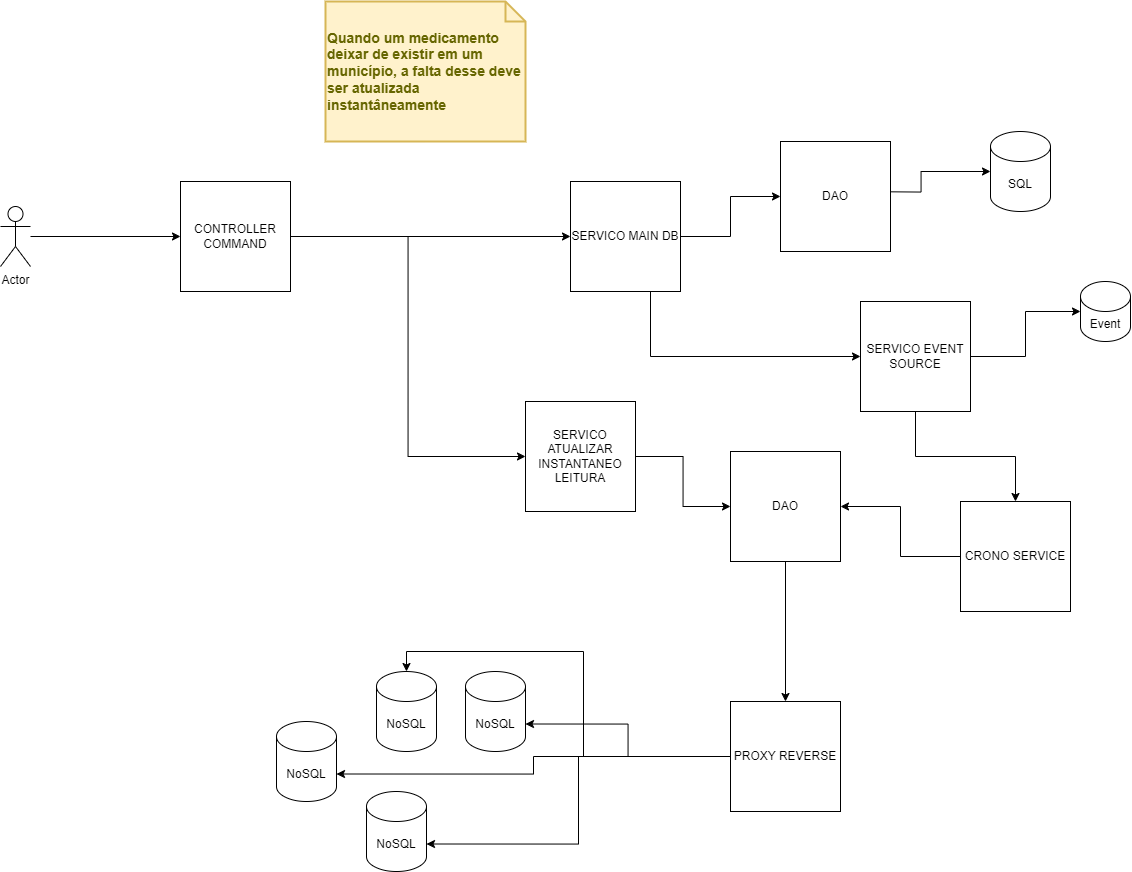

The diagram above was exported from draw.io. Its source (the exported page's mxGraphModel, read from the mxfile embedded in the PNG):
<mxGraphModel dx="2420" dy="889" grid="1" gridSize="10" guides="1" tooltips="1" connect="1" arrows="1" fold="1" page="1" pageScale="1" pageWidth="827" pageHeight="1169" math="0" shadow="0">
  <root>
    <mxCell id="0" />
    <mxCell id="1" parent="0" />
    <mxCell id="NQw6Hd6x37s5PAKox_dn-4" value="NoSQL" style="shape=cylinder3;whiteSpace=wrap;html=1;boundedLbl=1;backgroundOutline=1;size=15;" parent="1" vertex="1">
      <mxGeometry x="46" y="940" width="60" height="80" as="geometry" />
    </mxCell>
    <mxCell id="NQw6Hd6x37s5PAKox_dn-24" value="NoSQL" style="shape=cylinder3;whiteSpace=wrap;html=1;boundedLbl=1;backgroundOutline=1;size=15;" parent="1" vertex="1">
      <mxGeometry x="-54" y="990" width="60" height="80" as="geometry" />
    </mxCell>
    <mxCell id="NQw6Hd6x37s5PAKox_dn-25" value="NoSQL" style="shape=cylinder3;whiteSpace=wrap;html=1;boundedLbl=1;backgroundOutline=1;size=15;" parent="1" vertex="1">
      <mxGeometry x="135" y="940" width="60" height="80" as="geometry" />
    </mxCell>
    <mxCell id="NQw6Hd6x37s5PAKox_dn-26" value="NoSQL" style="shape=cylinder3;whiteSpace=wrap;html=1;boundedLbl=1;backgroundOutline=1;size=15;" parent="1" vertex="1">
      <mxGeometry x="36" y="1060" width="60" height="80" as="geometry" />
    </mxCell>
    <mxCell id="3Uv3yXqBPaLRGWmXolmj-7" value="&lt;b&gt;Quando um medicamento deixar de existir em um município, a falta desse deve ser atualizada instantâneamente&lt;/b&gt;" style="shape=note;strokeWidth=2;fontSize=14;size=20;whiteSpace=wrap;html=1;fillColor=#fff2cc;strokeColor=#d6b656;fontColor=#666600;align=left;" parent="1" vertex="1">
      <mxGeometry x="-5" y="270" width="200" height="140" as="geometry" />
    </mxCell>
    <mxCell id="3Uv3yXqBPaLRGWmXolmj-11" value="SQL" style="shape=cylinder3;whiteSpace=wrap;html=1;boundedLbl=1;backgroundOutline=1;size=15;" parent="1" vertex="1">
      <mxGeometry x="660" y="400" width="60" height="80" as="geometry" />
    </mxCell>
    <mxCell id="3Uv3yXqBPaLRGWmXolmj-17" style="edgeStyle=orthogonalEdgeStyle;rounded=0;orthogonalLoop=1;jettySize=auto;html=1;entryX=0;entryY=0.5;entryDx=0;entryDy=0;" parent="1" source="3Uv3yXqBPaLRGWmXolmj-12" target="3Uv3yXqBPaLRGWmXolmj-23" edge="1">
      <mxGeometry relative="1" as="geometry">
        <mxPoint x="90" y="505" as="targetPoint" />
      </mxGeometry>
    </mxCell>
    <mxCell id="CKF0EORNoi1N_CV8h4S7-2" style="edgeStyle=orthogonalEdgeStyle;rounded=0;orthogonalLoop=1;jettySize=auto;html=1;entryX=0;entryY=0.5;entryDx=0;entryDy=0;" edge="1" parent="1" source="3Uv3yXqBPaLRGWmXolmj-12" target="3Uv3yXqBPaLRGWmXolmj-27">
      <mxGeometry relative="1" as="geometry" />
    </mxCell>
    <mxCell id="3Uv3yXqBPaLRGWmXolmj-12" value="CONTROLLER COMMAND" style="whiteSpace=wrap;html=1;aspect=fixed;" parent="1" vertex="1">
      <mxGeometry x="-150" y="450" width="110" height="110" as="geometry" />
    </mxCell>
    <mxCell id="3Uv3yXqBPaLRGWmXolmj-20" style="edgeStyle=orthogonalEdgeStyle;rounded=0;orthogonalLoop=1;jettySize=auto;html=1;entryX=0;entryY=0.5;entryDx=0;entryDy=0;entryPerimeter=0;" parent="1" target="3Uv3yXqBPaLRGWmXolmj-11" edge="1">
      <mxGeometry relative="1" as="geometry">
        <mxPoint x="520" y="460" as="sourcePoint" />
      </mxGeometry>
    </mxCell>
    <mxCell id="3Uv3yXqBPaLRGWmXolmj-30" style="edgeStyle=orthogonalEdgeStyle;rounded=0;orthogonalLoop=1;jettySize=auto;html=1;entryX=0.5;entryY=0;entryDx=0;entryDy=0;" parent="1" source="3Uv3yXqBPaLRGWmXolmj-22" target="3Uv3yXqBPaLRGWmXolmj-31" edge="1">
      <mxGeometry relative="1" as="geometry">
        <mxPoint x="470" y="1010" as="targetPoint" />
      </mxGeometry>
    </mxCell>
    <mxCell id="3Uv3yXqBPaLRGWmXolmj-22" value="DAO" style="whiteSpace=wrap;html=1;aspect=fixed;" parent="1" vertex="1">
      <mxGeometry x="400" y="720" width="110" height="110" as="geometry" />
    </mxCell>
    <mxCell id="3Uv3yXqBPaLRGWmXolmj-26" style="edgeStyle=orthogonalEdgeStyle;rounded=0;orthogonalLoop=1;jettySize=auto;html=1;entryX=0;entryY=0.5;entryDx=0;entryDy=0;" parent="1" source="3Uv3yXqBPaLRGWmXolmj-23" target="3Uv3yXqBPaLRGWmXolmj-24" edge="1">
      <mxGeometry relative="1" as="geometry" />
    </mxCell>
    <mxCell id="3Uv3yXqBPaLRGWmXolmj-37" style="edgeStyle=orthogonalEdgeStyle;rounded=0;orthogonalLoop=1;jettySize=auto;html=1;entryX=0;entryY=0.5;entryDx=0;entryDy=0;" parent="1" source="3Uv3yXqBPaLRGWmXolmj-23" target="3Uv3yXqBPaLRGWmXolmj-36" edge="1">
      <mxGeometry relative="1" as="geometry">
        <Array as="points">
          <mxPoint x="320" y="625" />
        </Array>
      </mxGeometry>
    </mxCell>
    <mxCell id="3Uv3yXqBPaLRGWmXolmj-23" value="SERVICO MAIN DB" style="whiteSpace=wrap;html=1;aspect=fixed;" parent="1" vertex="1">
      <mxGeometry x="240" y="450" width="110" height="110" as="geometry" />
    </mxCell>
    <mxCell id="3Uv3yXqBPaLRGWmXolmj-24" value="DAO" style="whiteSpace=wrap;html=1;aspect=fixed;" parent="1" vertex="1">
      <mxGeometry x="450" y="410" width="110" height="110" as="geometry" />
    </mxCell>
    <mxCell id="3Uv3yXqBPaLRGWmXolmj-29" style="edgeStyle=orthogonalEdgeStyle;rounded=0;orthogonalLoop=1;jettySize=auto;html=1;entryX=0;entryY=0.5;entryDx=0;entryDy=0;" parent="1" source="3Uv3yXqBPaLRGWmXolmj-27" target="3Uv3yXqBPaLRGWmXolmj-22" edge="1">
      <mxGeometry relative="1" as="geometry" />
    </mxCell>
    <mxCell id="3Uv3yXqBPaLRGWmXolmj-27" value="SERVICO ATUALIZAR INSTANTANEO LEITURA" style="whiteSpace=wrap;html=1;aspect=fixed;" parent="1" vertex="1">
      <mxGeometry x="195" y="670" width="110" height="110" as="geometry" />
    </mxCell>
    <mxCell id="3Uv3yXqBPaLRGWmXolmj-31" value="PROXY REVERSE" style="whiteSpace=wrap;html=1;aspect=fixed;" parent="1" vertex="1">
      <mxGeometry x="400" y="970" width="110" height="110" as="geometry" />
    </mxCell>
    <mxCell id="3Uv3yXqBPaLRGWmXolmj-32" style="edgeStyle=orthogonalEdgeStyle;rounded=0;orthogonalLoop=1;jettySize=auto;html=1;entryX=0.5;entryY=0;entryDx=0;entryDy=0;entryPerimeter=0;" parent="1" source="3Uv3yXqBPaLRGWmXolmj-31" target="NQw6Hd6x37s5PAKox_dn-4" edge="1">
      <mxGeometry relative="1" as="geometry" />
    </mxCell>
    <mxCell id="3Uv3yXqBPaLRGWmXolmj-33" style="edgeStyle=orthogonalEdgeStyle;rounded=0;orthogonalLoop=1;jettySize=auto;html=1;entryX=1;entryY=0;entryDx=0;entryDy=52.5;entryPerimeter=0;" parent="1" source="3Uv3yXqBPaLRGWmXolmj-31" target="NQw6Hd6x37s5PAKox_dn-25" edge="1">
      <mxGeometry relative="1" as="geometry" />
    </mxCell>
    <mxCell id="3Uv3yXqBPaLRGWmXolmj-34" style="edgeStyle=orthogonalEdgeStyle;rounded=0;orthogonalLoop=1;jettySize=auto;html=1;entryX=1;entryY=0;entryDx=0;entryDy=52.5;entryPerimeter=0;" parent="1" source="3Uv3yXqBPaLRGWmXolmj-31" target="NQw6Hd6x37s5PAKox_dn-26" edge="1">
      <mxGeometry relative="1" as="geometry" />
    </mxCell>
    <mxCell id="3Uv3yXqBPaLRGWmXolmj-35" style="edgeStyle=orthogonalEdgeStyle;rounded=0;orthogonalLoop=1;jettySize=auto;html=1;entryX=1;entryY=0;entryDx=0;entryDy=52.5;entryPerimeter=0;" parent="1" source="3Uv3yXqBPaLRGWmXolmj-31" target="NQw6Hd6x37s5PAKox_dn-24" edge="1">
      <mxGeometry relative="1" as="geometry" />
    </mxCell>
    <mxCell id="3Uv3yXqBPaLRGWmXolmj-44" style="edgeStyle=orthogonalEdgeStyle;rounded=0;orthogonalLoop=1;jettySize=auto;html=1;" parent="1" source="3Uv3yXqBPaLRGWmXolmj-36" target="3Uv3yXqBPaLRGWmXolmj-43" edge="1">
      <mxGeometry relative="1" as="geometry" />
    </mxCell>
    <mxCell id="3Uv3yXqBPaLRGWmXolmj-36" value="SERVICO EVENT SOURCE" style="whiteSpace=wrap;html=1;aspect=fixed;" parent="1" vertex="1">
      <mxGeometry x="530" y="570" width="110" height="110" as="geometry" />
    </mxCell>
    <mxCell id="3Uv3yXqBPaLRGWmXolmj-38" value="Event" style="shape=cylinder3;whiteSpace=wrap;html=1;boundedLbl=1;backgroundOutline=1;size=15;" parent="1" vertex="1">
      <mxGeometry x="750" y="550" width="50" height="60" as="geometry" />
    </mxCell>
    <mxCell id="3Uv3yXqBPaLRGWmXolmj-39" style="edgeStyle=orthogonalEdgeStyle;rounded=0;orthogonalLoop=1;jettySize=auto;html=1;entryX=0;entryY=0.5;entryDx=0;entryDy=0;entryPerimeter=0;" parent="1" source="3Uv3yXqBPaLRGWmXolmj-36" target="3Uv3yXqBPaLRGWmXolmj-38" edge="1">
      <mxGeometry relative="1" as="geometry" />
    </mxCell>
    <mxCell id="3Uv3yXqBPaLRGWmXolmj-42" style="edgeStyle=orthogonalEdgeStyle;rounded=0;orthogonalLoop=1;jettySize=auto;html=1;entryX=0;entryY=0.5;entryDx=0;entryDy=0;" parent="1" source="3Uv3yXqBPaLRGWmXolmj-41" target="3Uv3yXqBPaLRGWmXolmj-12" edge="1">
      <mxGeometry relative="1" as="geometry" />
    </mxCell>
    <mxCell id="3Uv3yXqBPaLRGWmXolmj-41" value="Actor" style="shape=umlActor;verticalLabelPosition=bottom;verticalAlign=top;html=1;outlineConnect=0;" parent="1" vertex="1">
      <mxGeometry x="-330" y="475" width="30" height="60" as="geometry" />
    </mxCell>
    <mxCell id="3Uv3yXqBPaLRGWmXolmj-45" style="edgeStyle=orthogonalEdgeStyle;rounded=0;orthogonalLoop=1;jettySize=auto;html=1;entryX=1;entryY=0.5;entryDx=0;entryDy=0;" parent="1" source="3Uv3yXqBPaLRGWmXolmj-43" target="3Uv3yXqBPaLRGWmXolmj-22" edge="1">
      <mxGeometry relative="1" as="geometry" />
    </mxCell>
    <mxCell id="3Uv3yXqBPaLRGWmXolmj-43" value="CRONO SERVICE" style="whiteSpace=wrap;html=1;aspect=fixed;" parent="1" vertex="1">
      <mxGeometry x="630" y="770" width="110" height="110" as="geometry" />
    </mxCell>
  </root>
</mxGraphModel>